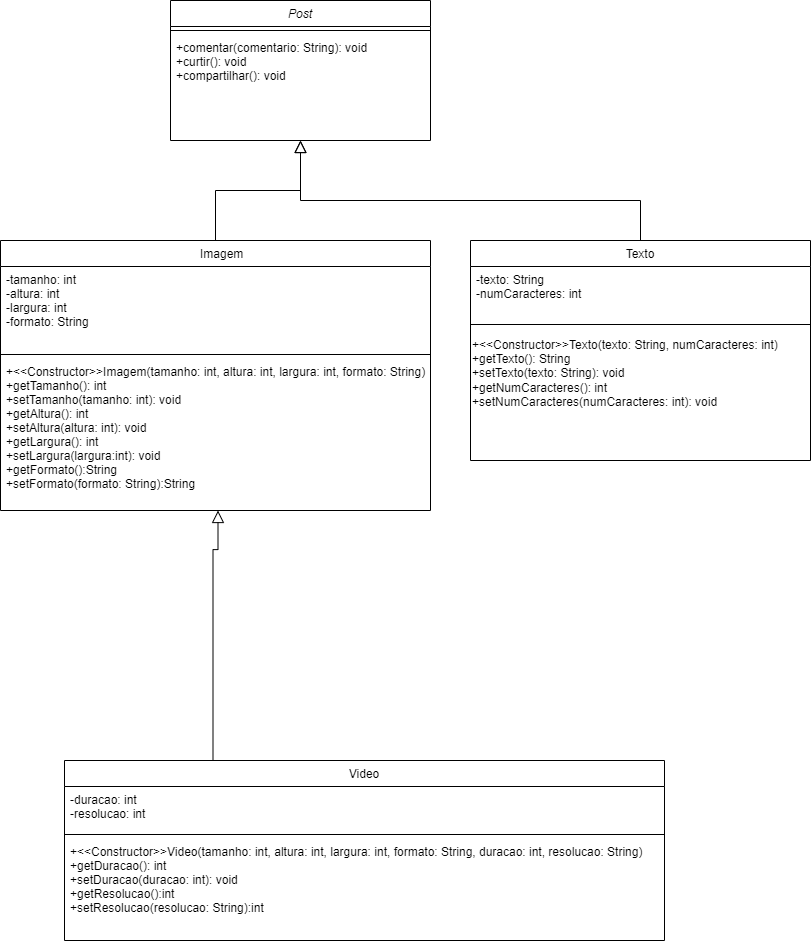

The diagram above was exported from draw.io. Its source (the exported page's mxGraphModel, read from the mxfile embedded in the PNG):
<mxGraphModel dx="1674" dy="790" grid="1" gridSize="10" guides="1" tooltips="1" connect="1" arrows="1" fold="1" page="1" pageScale="1" pageWidth="827" pageHeight="1169" math="0" shadow="0">
  <root>
    <mxCell id="WIyWlLk6GJQsqaUBKTNV-0" />
    <mxCell id="WIyWlLk6GJQsqaUBKTNV-1" parent="WIyWlLk6GJQsqaUBKTNV-0" />
    <mxCell id="zkfFHV4jXpPFQw0GAbJ--0" value="Post" style="swimlane;fontStyle=2;align=center;verticalAlign=top;childLayout=stackLayout;horizontal=1;startSize=26;horizontalStack=0;resizeParent=1;resizeLast=0;collapsible=1;marginBottom=0;rounded=0;shadow=0;strokeWidth=1;" parent="WIyWlLk6GJQsqaUBKTNV-1" vertex="1">
      <mxGeometry x="180" y="120" width="260" height="140" as="geometry">
        <mxRectangle x="230" y="140" width="160" height="26" as="alternateBounds" />
      </mxGeometry>
    </mxCell>
    <mxCell id="zkfFHV4jXpPFQw0GAbJ--4" value="" style="line;html=1;strokeWidth=1;align=left;verticalAlign=middle;spacingTop=-1;spacingLeft=3;spacingRight=3;rotatable=0;labelPosition=right;points=[];portConstraint=eastwest;" parent="zkfFHV4jXpPFQw0GAbJ--0" vertex="1">
      <mxGeometry y="26" width="260" height="8" as="geometry" />
    </mxCell>
    <mxCell id="zkfFHV4jXpPFQw0GAbJ--5" value="+comentar(comentario: String): void&#10;+curtir(): void&#10;+compartilhar(): void" style="text;align=left;verticalAlign=top;spacingLeft=4;spacingRight=4;overflow=hidden;rotatable=0;points=[[0,0.5],[1,0.5]];portConstraint=eastwest;" parent="zkfFHV4jXpPFQw0GAbJ--0" vertex="1">
      <mxGeometry y="34" width="260" height="60" as="geometry" />
    </mxCell>
    <mxCell id="zkfFHV4jXpPFQw0GAbJ--6" value="    Imagem" style="swimlane;fontStyle=0;align=center;verticalAlign=top;childLayout=stackLayout;horizontal=1;startSize=26;horizontalStack=0;resizeParent=1;resizeLast=0;collapsible=1;marginBottom=0;rounded=0;shadow=0;strokeWidth=1;" parent="WIyWlLk6GJQsqaUBKTNV-1" vertex="1">
      <mxGeometry x="10" y="360" width="430" height="270" as="geometry">
        <mxRectangle x="130" y="380" width="160" height="26" as="alternateBounds" />
      </mxGeometry>
    </mxCell>
    <mxCell id="zkfFHV4jXpPFQw0GAbJ--7" value="-tamanho: int&#10;-altura: int&#10;-largura: int&#10;-formato: String" style="text;align=left;verticalAlign=top;spacingLeft=4;spacingRight=4;overflow=hidden;rotatable=0;points=[[0,0.5],[1,0.5]];portConstraint=eastwest;" parent="zkfFHV4jXpPFQw0GAbJ--6" vertex="1">
      <mxGeometry y="26" width="430" height="84" as="geometry" />
    </mxCell>
    <mxCell id="zkfFHV4jXpPFQw0GAbJ--9" value="" style="line;html=1;strokeWidth=1;align=left;verticalAlign=middle;spacingTop=-1;spacingLeft=3;spacingRight=3;rotatable=0;labelPosition=right;points=[];portConstraint=eastwest;" parent="zkfFHV4jXpPFQw0GAbJ--6" vertex="1">
      <mxGeometry y="110" width="430" height="8" as="geometry" />
    </mxCell>
    <mxCell id="zkfFHV4jXpPFQw0GAbJ--11" value="+&lt;&lt;Constructor&gt;&gt;Imagem(tamanho: int, altura: int, largura: int, formato: String)&#10;+getTamanho(): int&#10;+setTamanho(tamanho: int): void&#10;+getAltura(): int&#10;+setAltura(altura: int): void&#10;+getLargura(): int&#10;+setLargura(largura:int): void&#10;+getFormato():String&#10;+setFormato(formato: String):String" style="text;align=left;verticalAlign=top;spacingLeft=4;spacingRight=4;overflow=hidden;rotatable=0;points=[[0,0.5],[1,0.5]];portConstraint=eastwest;" parent="zkfFHV4jXpPFQw0GAbJ--6" vertex="1">
      <mxGeometry y="118" width="430" height="152" as="geometry" />
    </mxCell>
    <mxCell id="zkfFHV4jXpPFQw0GAbJ--12" value="" style="endArrow=block;endSize=10;endFill=0;shadow=0;strokeWidth=1;rounded=0;edgeStyle=elbowEdgeStyle;elbow=vertical;" parent="WIyWlLk6GJQsqaUBKTNV-1" source="zkfFHV4jXpPFQw0GAbJ--6" target="zkfFHV4jXpPFQw0GAbJ--0" edge="1">
      <mxGeometry width="160" relative="1" as="geometry">
        <mxPoint x="200" y="203" as="sourcePoint" />
        <mxPoint x="200" y="203" as="targetPoint" />
      </mxGeometry>
    </mxCell>
    <mxCell id="inWtb2hs_uBOWHPXF2Z0-3" value="Video" style="swimlane;fontStyle=0;align=center;verticalAlign=top;childLayout=stackLayout;horizontal=1;startSize=26;horizontalStack=0;resizeParent=1;resizeLast=0;collapsible=1;marginBottom=0;rounded=0;shadow=0;strokeWidth=1;" vertex="1" parent="WIyWlLk6GJQsqaUBKTNV-1">
      <mxGeometry x="74" y="880" width="600" height="180" as="geometry">
        <mxRectangle x="130" y="380" width="160" height="26" as="alternateBounds" />
      </mxGeometry>
    </mxCell>
    <mxCell id="inWtb2hs_uBOWHPXF2Z0-4" value="-duracao: int&#10;-resolucao: int " style="text;align=left;verticalAlign=top;spacingLeft=4;spacingRight=4;overflow=hidden;rotatable=0;points=[[0,0.5],[1,0.5]];portConstraint=eastwest;" vertex="1" parent="inWtb2hs_uBOWHPXF2Z0-3">
      <mxGeometry y="26" width="600" height="44" as="geometry" />
    </mxCell>
    <mxCell id="inWtb2hs_uBOWHPXF2Z0-5" value="" style="line;html=1;strokeWidth=1;align=left;verticalAlign=middle;spacingTop=-1;spacingLeft=3;spacingRight=3;rotatable=0;labelPosition=right;points=[];portConstraint=eastwest;" vertex="1" parent="inWtb2hs_uBOWHPXF2Z0-3">
      <mxGeometry y="70" width="600" height="8" as="geometry" />
    </mxCell>
    <mxCell id="inWtb2hs_uBOWHPXF2Z0-6" value="+&lt;&lt;Constructor&gt;&gt;Video(tamanho: int, altura: int, largura: int, formato: String, duracao: int, resolucao: String)&#10;+getDuracao(): int&#10;+setDuracao(duracao: int): void&#10;+getResolucao():int&#10;+setResolucao(resolucao: String):int&#10;" style="text;align=left;verticalAlign=top;spacingLeft=4;spacingRight=4;overflow=hidden;rotatable=0;points=[[0,0.5],[1,0.5]];portConstraint=eastwest;" vertex="1" parent="inWtb2hs_uBOWHPXF2Z0-3">
      <mxGeometry y="78" width="600" height="102" as="geometry" />
    </mxCell>
    <mxCell id="inWtb2hs_uBOWHPXF2Z0-11" value="Texto" style="swimlane;fontStyle=0;align=center;verticalAlign=top;childLayout=stackLayout;horizontal=1;startSize=26;horizontalStack=0;resizeParent=1;resizeLast=0;collapsible=1;marginBottom=0;rounded=0;shadow=0;strokeWidth=1;" vertex="1" parent="WIyWlLk6GJQsqaUBKTNV-1">
      <mxGeometry x="480" y="360" width="340" height="220" as="geometry">
        <mxRectangle x="130" y="380" width="160" height="26" as="alternateBounds" />
      </mxGeometry>
    </mxCell>
    <mxCell id="inWtb2hs_uBOWHPXF2Z0-12" value="-texto: String&#10;-numCaracteres: int" style="text;align=left;verticalAlign=top;spacingLeft=4;spacingRight=4;overflow=hidden;rotatable=0;points=[[0,0.5],[1,0.5]];portConstraint=eastwest;" vertex="1" parent="inWtb2hs_uBOWHPXF2Z0-11">
      <mxGeometry y="26" width="340" height="54" as="geometry" />
    </mxCell>
    <mxCell id="inWtb2hs_uBOWHPXF2Z0-13" value="" style="line;html=1;strokeWidth=1;align=left;verticalAlign=middle;spacingTop=-1;spacingLeft=3;spacingRight=3;rotatable=0;labelPosition=right;points=[];portConstraint=eastwest;" vertex="1" parent="inWtb2hs_uBOWHPXF2Z0-11">
      <mxGeometry y="80" width="340" height="8" as="geometry" />
    </mxCell>
    <mxCell id="inWtb2hs_uBOWHPXF2Z0-17" value="+&amp;lt;&amp;lt;Constructor&amp;gt;&amp;gt;Texto(texto: String, numCaracteres: int)&lt;br&gt;+getTexto(): String&lt;br&gt;+setTexto(texto: String): void&lt;br&gt;+getNumCaracteres(): int&lt;br&gt;+setNumCaracteres(numCaracteres: int): void&lt;br&gt;" style="text;html=1;align=left;verticalAlign=middle;resizable=0;points=[];autosize=1;strokeColor=none;fillColor=none;" vertex="1" parent="inWtb2hs_uBOWHPXF2Z0-11">
      <mxGeometry y="88" width="340" height="90" as="geometry" />
    </mxCell>
    <mxCell id="inWtb2hs_uBOWHPXF2Z0-15" value="" style="endArrow=block;endSize=10;endFill=0;shadow=0;strokeWidth=1;rounded=0;edgeStyle=elbowEdgeStyle;elbow=vertical;entryX=0.5;entryY=1.026;entryDx=0;entryDy=0;entryPerimeter=0;" edge="1" parent="WIyWlLk6GJQsqaUBKTNV-1">
      <mxGeometry width="160" relative="1" as="geometry">
        <mxPoint x="222.5" y="880" as="sourcePoint" />
        <mxPoint x="227.5" y="630.002" as="targetPoint" />
        <Array as="points">
          <mxPoint x="316.12" y="669.1099999999999" />
        </Array>
      </mxGeometry>
    </mxCell>
    <mxCell id="inWtb2hs_uBOWHPXF2Z0-18" value="" style="endArrow=block;endSize=10;endFill=0;shadow=0;strokeWidth=1;rounded=0;edgeStyle=elbowEdgeStyle;elbow=vertical;" edge="1" parent="WIyWlLk6GJQsqaUBKTNV-1">
      <mxGeometry width="160" relative="1" as="geometry">
        <mxPoint x="650" y="360" as="sourcePoint" />
        <mxPoint x="310" y="260" as="targetPoint" />
        <Array as="points">
          <mxPoint x="600" y="320" />
          <mxPoint x="649" y="354" />
        </Array>
      </mxGeometry>
    </mxCell>
  </root>
</mxGraphModel>